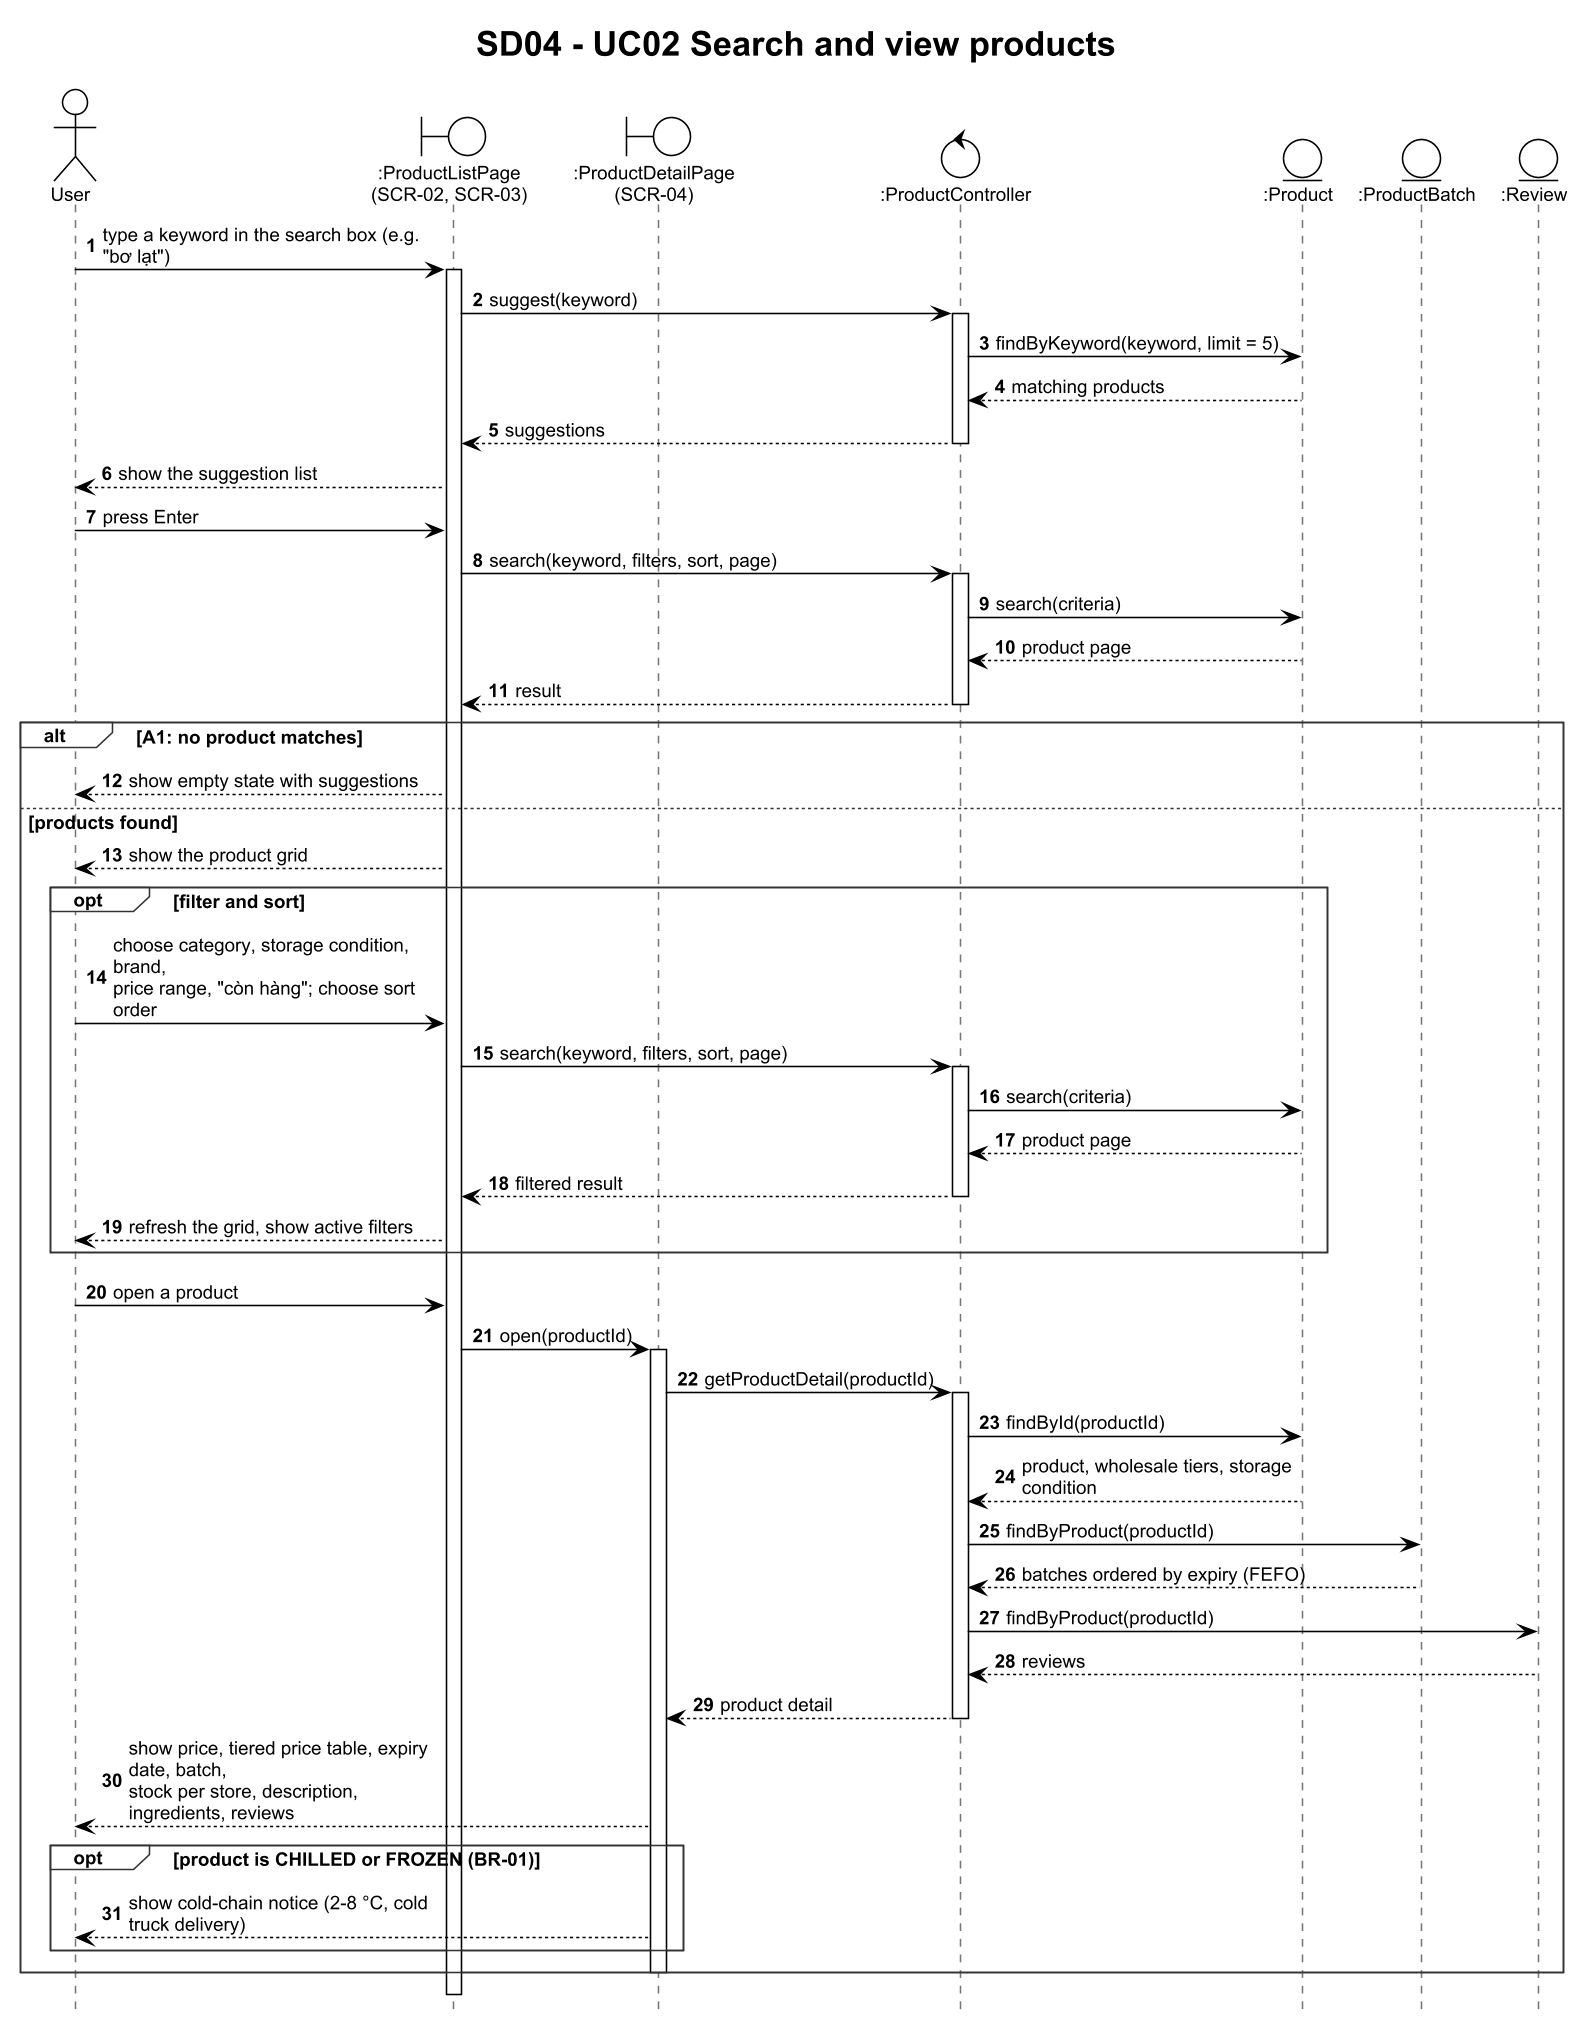

The diagram above was rendered by PlantUML. Its source (embedded in the PNG):
@startuml SD04_UC02_SearchProducts
!theme plain
skinparam dpi 150
skinparam defaultFontName Arial
skinparam defaultFontSize 12
skinparam shadowing false
skinparam sequenceMessageAlign left
skinparam responseMessageBelowArrow true
skinparam maxMessageSize 210
skinparam sequence {
  LifeLineBorderColor #777777
  GroupBorderColor #333333
  GroupHeaderFontStyle bold
}
hide footbox
autonumber
title SD04 - UC02 Search and view products
actor "User" as U
boundary ":ProductListPage\n(SCR-02, SCR-03)" as LP
boundary ":ProductDetailPage\n(SCR-04)" as DP
control ":ProductController" as C
entity ":Product" as P
entity ":ProductBatch" as PB
entity ":Review" as R

U -> LP : type a keyword in the search box (e.g. "bơ lạt")
activate LP
LP -> C : suggest(keyword)
activate C
C -> P : findByKeyword(keyword, limit = 5)
P --> C : matching products
C --> LP : suggestions
deactivate C
LP --> U : show the suggestion list
U -> LP : press Enter
LP -> C : search(keyword, filters, sort, page)
activate C
C -> P : search(criteria)
P --> C : product page
C --> LP : result
deactivate C
alt A1: no product matches
  LP --> U : show empty state with suggestions
else products found
  LP --> U : show the product grid
  opt filter and sort
    U -> LP : choose category, storage condition, brand,\nprice range, "còn hàng"; choose sort order
    LP -> C : search(keyword, filters, sort, page)
    activate C
    C -> P : search(criteria)
    P --> C : product page
    C --> LP : filtered result
    deactivate C
    LP --> U : refresh the grid, show active filters
  end
  U -> LP : open a product
  LP -> DP : open(productId)
  activate DP
  DP -> C : getProductDetail(productId)
  activate C
  C -> P : findById(productId)
  P --> C : product, wholesale tiers, storage condition
  C -> PB : findByProduct(productId)
  PB --> C : batches ordered by expiry (FEFO)
  C -> R : findByProduct(productId)
  R --> C : reviews
  C --> DP : product detail
  deactivate C
  DP --> U : show price, tiered price table, expiry date, batch,\nstock per store, description, ingredients, reviews
  opt product is CHILLED or FROZEN (BR-01)
    DP --> U : show cold-chain notice (2-8 °C, cold truck delivery)
  end
  deactivate DP
end
deactivate LP
@enduml